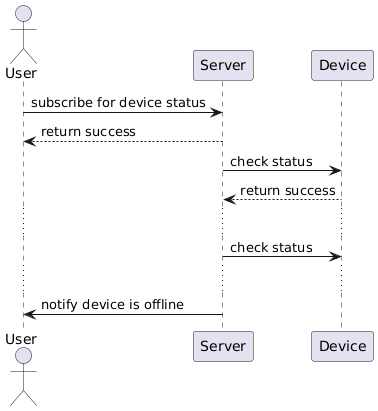

The diagram above was rendered by PlantUML. Its source (embedded in the PNG):
@startuml notifications

actor User as user
participant Server as server
participant Device as device

user -> server: subscribe for device status
server --> user: return success

server -> device: check status
device --> server: return success
...
server -> device: check status
...
server -> user: notify device is offline

@enduml